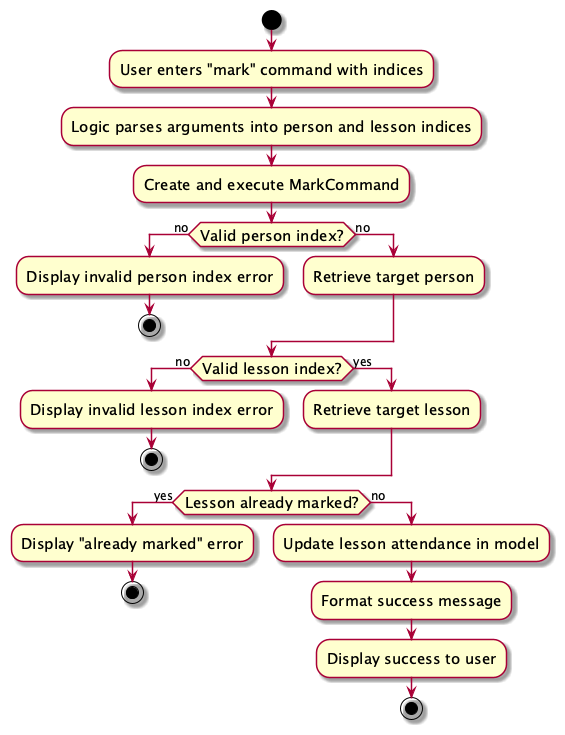

The diagram above was rendered by PlantUML. Its source (embedded in the PNG):
@startuml
skin rose
skinparam ActivityFontSize 15
skinparam ArrowFontSize 12
start
:User enters "mark" command with indices;
:Logic parses arguments into person and lesson indices;
:Create and execute MarkCommand;
if (Valid person index?) then (no)
  :Display invalid person index error;
  stop
else (no)
  :Retrieve target person;
endif
if (Valid lesson index?) then (no)
  :Display invalid lesson index error;
  stop
else (yes)
  :Retrieve target lesson;
endif
if (Lesson already marked?) then (yes)
  :Display "already marked" error;
  stop
else (no)
  :Update lesson attendance in model;
  :Format success message;
  :Display success to user;
  stop
endif
@enduml